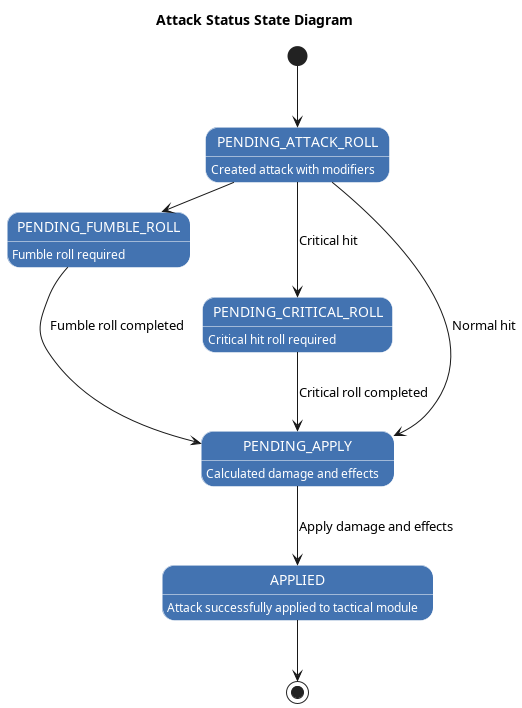

The diagram above was rendered by PlantUML. Its source (embedded in the PNG):
@startuml Attack Status State Diagram
title Attack Status State Diagram

skinparam state {
    BackgroundColor #4373b1ff
    FontColor White
    BorderColor White
}

PENDING_ATTACK_ROLL: Created attack with modifiers
PENDING_CRITICAL_ROLL : Critical hit roll required
PENDING_FUMBLE_ROLL : Fumble roll required
PENDING_APPLY : Calculated damage and effects
APPLIED : Attack successfully applied to tactical module

[*] --> PENDING_ATTACK_ROLL

PENDING_ATTACK_ROLL --> PENDING_APPLY : Normal hit
PENDING_ATTACK_ROLL --> PENDING_CRITICAL_ROLL : Critical hit
PENDING_ATTACK_ROLL -> PENDING_FUMBLE_ROLL : Fumble

PENDING_CRITICAL_ROLL --> PENDING_APPLY : Critical roll completed

PENDING_FUMBLE_ROLL --> PENDING_APPLY : Fumble roll completed

PENDING_APPLY --> APPLIED : Apply damage and effects

APPLIED --> [*]

@enduml